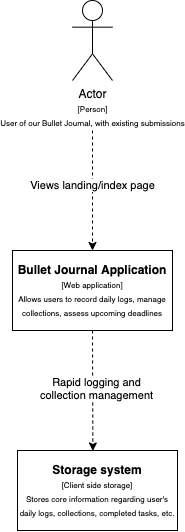

The diagram above was exported from draw.io. Its source (the exported page's mxGraphModel, read from the mxfile embedded in the PNG):
<mxGraphModel dx="746" dy="692" grid="1" gridSize="10" guides="1" tooltips="1" connect="1" arrows="1" fold="1" page="1" pageScale="1" pageWidth="850" pageHeight="1100" math="0" shadow="0">
  <root>
    <mxCell id="0" />
    <mxCell id="1" parent="0" />
    <mxCell id="2" value="Actor&lt;br&gt;&lt;font style=&quot;font-size: 8px&quot;&gt;[Person]&lt;br&gt;&lt;/font&gt;&lt;font style=&quot;font-size: 8px&quot;&gt;User of our Bullet Journal, with existing submissions&lt;/font&gt;" style="shape=umlActor;verticalLabelPosition=bottom;verticalAlign=top;html=1;outlineConnect=0;" vertex="1" parent="1">
      <mxGeometry x="400" y="190" width="40" height="80" as="geometry" />
    </mxCell>
    <mxCell id="3" value="&lt;b&gt;Bullet Journal Application&lt;/b&gt;&lt;br&gt;&lt;font style=&quot;font-size: 8px&quot;&gt;[Web application]&lt;br&gt;Allows users to record daily logs, manage collections, assess upcoming deadlines&lt;/font&gt;" style="rounded=0;whiteSpace=wrap;html=1;" vertex="1" parent="1">
      <mxGeometry x="340" y="440" width="160" height="80" as="geometry" />
    </mxCell>
    <mxCell id="4" value="" style="endArrow=classic;html=1;entryX=0.5;entryY=0;entryDx=0;entryDy=0;dashed=1;" edge="1" parent="1" target="3">
      <mxGeometry width="50" height="50" relative="1" as="geometry">
        <mxPoint x="420" y="320" as="sourcePoint" />
        <mxPoint x="400" y="390" as="targetPoint" />
      </mxGeometry>
    </mxCell>
    <mxCell id="5" value="Views landing/index page" style="edgeLabel;html=1;align=center;verticalAlign=middle;resizable=0;points=[];" vertex="1" connectable="0" parent="4">
      <mxGeometry x="-0.1" relative="1" as="geometry">
        <mxPoint as="offset" />
      </mxGeometry>
    </mxCell>
    <mxCell id="6" value="&lt;b&gt;Storage system&lt;/b&gt;&lt;br&gt;&lt;font style=&quot;font-size: 8px&quot;&gt;[Client side storage]&lt;br&gt;Stores core information regarding user's daily logs, collections, completed tasks, etc.&lt;br&gt;&lt;/font&gt;" style="rounded=0;whiteSpace=wrap;html=1;" vertex="1" parent="1">
      <mxGeometry x="345" y="640" width="160" height="80" as="geometry" />
    </mxCell>
    <mxCell id="7" value="" style="endArrow=classic;html=1;dashed=1;exitX=0.5;exitY=1;exitDx=0;exitDy=0;entryX=0.471;entryY=0.006;entryDx=0;entryDy=0;entryPerimeter=0;" edge="1" parent="1" source="3" target="6">
      <mxGeometry width="50" height="50" relative="1" as="geometry">
        <mxPoint x="390" y="600" as="sourcePoint" />
        <mxPoint x="440" y="610" as="targetPoint" />
      </mxGeometry>
    </mxCell>
    <mxCell id="8" value="Rapid logging and&lt;br&gt;collection management" style="edgeLabel;html=1;align=center;verticalAlign=middle;resizable=0;points=[];" vertex="1" connectable="0" parent="7">
      <mxGeometry x="-0.0508" y="3" relative="1" as="geometry">
        <mxPoint as="offset" />
      </mxGeometry>
    </mxCell>
  </root>
</mxGraphModel>